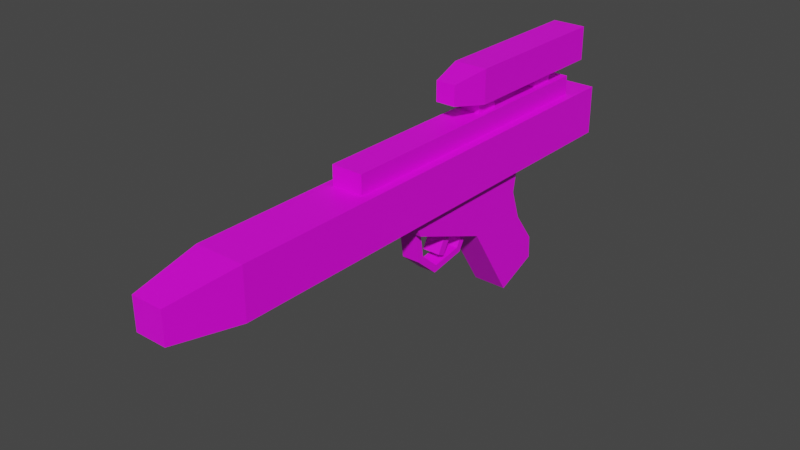 # Source: INV-DH17.blend  (saved by Blender 2.80.75; exported with 4.5.12 LTS)
import bpy
from mathutils import Matrix  # noqa: F401  (used for matrix-valued properties, if any)

bpy.ops.wm.read_factory_settings(use_empty=True)
scene = bpy.context.scene
scene.name = 'Scene'

# ---- collections
col_collection = bpy.data.collections.new('Collection'); scene.collection.children.link(col_collection)

# ---- images (referenced by path relative to the original .blend; pixels are not part of the script)
import os
ASSET_DIR = os.environ.get("B2B_ASSET_DIR", "")  # directory of the original .blend (textures are referenced by path, not embedded)
HERE = os.path.dirname(os.path.abspath(__file__))  # packed textures are extracted next to this script under _unpacked/

def load_image(name, relpath, width, height, colorspace="sRGB"):
    """Load a texture the original file referenced (path relative to the .blend, or extracted next to this script)."""
    p = next((c for c in (os.path.join(HERE, relpath), os.path.join(ASSET_DIR, relpath)) if relpath and os.path.exists(c)), "")
    if p:
        img = bpy.data.images.load(p, check_existing=True)
        img.name = name
    else:  # same state as the original file: an image datablock whose file is absent (Cycles renders it pink)
        img = bpy.data.images.new(name, width, height)
        img.source = "FILE"
        img.filepath = "//" + (relpath or name)
    img.colorspace_settings.name = colorspace
    return img
img_dh17_png = load_image('DH17.png', 'DH17.png', 1024, 1024, 'sRGB')

# ---- materials (node trees are filled in below, after node groups)
mat_mat_diffuse_cutout = bpy.data.materials.new('MAT_DIFFUSE_CUTOUT')
mat_mat_diffuse_cutout.use_transparent_shadow = False

# ---- material node trees
mat_mat_diffuse_cutout.use_nodes = True; mat_mat_diffuse_cutout.node_tree.nodes.clear()
_N = mat_mat_diffuse_cutout.node_tree.nodes; _L = mat_mat_diffuse_cutout.node_tree.links
n0 = _N.new('ShaderNodeBsdfPrincipled'); n0.name = 'Principled BSDF'; n0.location = (10, 300)
n0.distribution = 'GGX'
n0.subsurface_method = 'BURLEY'
n0.inputs[3].default_value = 1.45
n0.inputs[27].default_value = (0.0, 0.0, 0.0, 1.0)
n0.inputs[28].default_value = 1.0
n1 = _N.new('ShaderNodeOutputMaterial'); n1.name = 'Material Output'; n1.location = (300, 300)
n2 = _N.new('ShaderNodeTexImage'); n2.name = 'Image Texture'; n2.location = (-280, 280)
n2.image = img_dh17_png
_L.new(n0.outputs[0], n1.inputs[0])
_L.new(n2.outputs[0], n0.inputs[0])
n1.is_active_output = True

# ---- world
world_world = bpy.data.worlds.new('World'); scene.world = world_world
world_world.use_nodes = True; world_world.node_tree.nodes.clear()
_N = world_world.node_tree.nodes; _L = world_world.node_tree.links
n0 = _N.new('ShaderNodeOutputWorld'); n0.name = 'World Output'; n0.location = (300, 300)
n1 = _N.new('ShaderNodeBackground'); n1.name = 'Background'; n1.location = (10, 300)
n1.inputs[0].default_value = (0.05088, 0.05088, 0.05088, 1.0)
_L.new(n1.outputs[0], n0.inputs[0])
n0.is_active_output = True
world_world.color = (0.05088, 0.05088, 0.05088)
world_world.use_sun_shadow = False
world_world.sun_shadow_jitter_overblur = 0.0

# ---- meshes
me_cube = bpy.data.meshes.new('Cube')
me_cube.from_pydata([(-1.0, -10.34, 1.708), (-1.0, -10.34, 3.708), (-1.0, 9.017, 1.708), (-1.0, 9.017, 3.708), (1.0, -10.34, 1.708), (1.0, -10.34, 3.708), (1.0, 9.017, 1.708), (1.0, 9.017, 3.708), (-0.6273, -13.08, 2.081), (-0.6273, -13.08, 3.335), (0.6273, -13.08, 3.335), (0.6273, -13.08, 2.081), (-0.6328, -4.74, 3.708), (-0.6328, 7.575, 3.708), (0.6328, -4.74, 3.708), (0.6328, 7.575, 3.708), (-0.6328, -4.74, 4.493), (-0.6328, 7.575, 4.493), (0.6328, 7.575, 4.493), (0.6328, -4.74, 4.493), (-0.6812, 8.518, 4.931), (-0.6812, 8.518, 6.293), (0.6811, 8.518, 4.931), (0.6811, 8.518, 6.293), (-0.6812, 1.923, 6.293), (-0.6812, 1.923, 4.931), (0.6811, 1.923, 4.931), (0.6811, 1.923, 6.293), (-0.3989, 0.4661, 6.011), (-0.3989, 0.4661, 5.213), (0.3989, 0.4661, 5.213), (0.3989, 0.4661, 6.011), (-0.4035, 6.566, 4.931), (0.4035, 6.566, 4.931), (-0.4035, 5.589, 4.931), (0.4035, 5.589, 4.931), (-0.4035, 2.96, 4.931), (0.4035, 2.96, 4.931), (-0.4035, 1.983, 4.931), (0.4035, 1.983, 4.931), (0.4035, 6.566, 4.385), (-0.4035, 6.566, 4.385), (0.4035, 5.589, 4.385), (-0.4035, 5.589, 4.385), (-0.4035, 2.96, 4.385), (0.4035, 2.96, 4.385), (0.4035, 1.983, 4.385), (-0.4035, 1.983, 4.385), (-0.3669, -1.359, 1.212), (0.3669, -1.359, 1.212), (-0.3669, -1.163, -0.117), (0.3669, -1.163, -0.117), (-0.3669, -0.3745, -0.8164), (0.3669, -0.3745, -0.8164), (-0.3669, 0.8945, -0.5958), (0.3669, 0.8945, -0.5958), (-0.3669, 1.366, 0.2688), (0.3669, 1.366, 0.2688), (-0.3669, -1.645, 1.17), (0.3669, -1.645, 1.17), (-0.3669, -1.418, -0.2549), (0.3669, -1.418, -0.2549), (-0.3669, -0.4538, -1.095), (0.3669, -0.4538, -1.095), (-0.3669, 1.063, -0.8315), (0.3669, 1.063, -0.8315), (-0.3669, 1.621, 0.13), (0.3669, 1.621, 0.13), (-0.3669, 0.064, -0.5958), (0.3669, 0.064, -0.5958), (-0.3669, 0.5355, 0.2688), (0.3669, 0.5355, 0.2688), (0.3669, -0.2357, -0.4323), (-0.3669, -0.2357, -0.4323), (0.3669, 0.2357, 0.4323), (-0.3669, 0.2357, 0.4323), (-0.6995, 4.268, 1.948), (-0.6995, 5.45, -2.775), (0.6995, 4.268, 1.948), (0.6995, 5.45, -2.775), (-0.6995, 5.398, -1.838), (-0.6995, 4.473, -0.5761), (-0.6995, 4.036, 0.686), (0.6995, 4.036, 0.686), (0.6995, 4.473, -0.5761), (0.6995, 5.398, -1.838), (-0.6995, 3.69, -3.505), (0.6995, 3.69, -3.505), (-0.6995, -1.735, 1.041), (0.6995, -1.735, 1.041), (0.6995, 1.703, -0.3178), (-0.6995, 1.703, -0.3178), (-0.6995, -2.163, 1.954), (0.6995, -2.163, 1.954)], [], [(69, 72, 73, 68), (7, 5, 4, 6), (72, 74, 75, 73), (5, 10, 11, 4), (28, 29, 30, 31), (66, 67, 65, 64), (3, 1, 5, 7), (1, 9, 10, 5), (1, 0, 8, 9), (58, 48, 50, 60), (3, 7, 6, 2), (14, 12, 13, 15), (36, 37, 45, 44), (14, 19, 16, 12), (13, 17, 18, 15), (39, 38, 47, 46), (12, 16, 17, 13), (66, 64, 54, 56), (33, 35, 42, 40), (51, 53, 52, 50), (21, 20, 25, 24), (22, 23, 27, 26), (64, 65, 63, 62), (26, 27, 31, 30), (25, 26, 30, 29), (27, 24, 28, 31), (79, 77, 80, 85), (35, 33, 32, 34), (77, 79, 87, 86), (41, 40, 42, 43), (44, 45, 46, 47), (15, 18, 19, 14), (34, 32, 41, 43), (32, 33, 40, 41), (37, 39, 46, 45), (22, 20, 21, 23), (23, 21, 24, 27), (35, 34, 43, 42), (38, 36, 44, 47), (49, 51, 50, 48), (57, 67, 66, 56), (53, 55, 54, 52), (83, 82, 76, 78), (55, 57, 56, 54), (48, 58, 59, 49), (70, 75, 74, 71), (62, 63, 61, 60), (87, 85, 84, 90), (60, 50, 52, 62), (70, 71, 69, 68), (20, 22, 26, 25), (10, 9, 8, 11), (4, 11, 8, 0), (84, 81, 82, 83), (69, 71, 74, 72), (17, 16, 19, 18), (88, 89, 93, 92), (1, 3, 2, 0), (90, 89, 88, 91), (86, 87, 90, 91), (39, 37, 36, 38), (60, 61, 59, 58), (80, 81, 84, 85), (68, 73, 75, 70), (81, 91, 82), (76, 82, 91, 92), (65, 67, 57, 55), (59, 61, 51, 49), (90, 83, 78, 93), (53, 51, 61, 63), (24, 25, 29, 28), (54, 64, 62, 52), (92, 91, 88), (55, 53, 63, 65), (86, 80, 77), (85, 87, 79), (90, 93, 89), (86, 91, 81, 80), (83, 90, 84), (6, 4, 0, 2)])
_uv = me_cube.uv_layers.new(name='UVMap')
_uv.uv.foreach_set('vector', [0.8458, 0.2107, 0.8502, 0.2107, 0.8502, 0.2203, 0.8458, 0.2203, 0.3153, 0.8906, 0.3153, 0.5692, 0.3513, 0.5692, 0.3513, 0.8906, 0.8318, 0.3238, 0.8318, 0.3121, 0.8422, 0.3121, 0.8422, 0.3238, 0.5513, 0.07531, 0.5566, 0.0391, 0.5746, 0.0391, 0.5799, 0.07531, 0.871, 0.3068, 0.8596, 0.3068, 0.8596, 0.3174, 0.871, 0.3174, 0.8147, 0.312, 0.8252, 0.312, 0.8252, 0.3246, 0.8147, 0.3246, 0.4088, 0.8856, 0.4088, 0.5673, 0.4448, 0.5673, 0.4448, 0.8856, 0.6256, 0.07379, 0.6309, 0.03859, 0.6489, 0.03859, 0.6542, 0.07379, 0.5885, 0.2945, 0.617, 0.2945, 0.6117, 0.3307, 0.5938, 0.3307, 0.8383, 0.2341, 0.8402, 0.2375, 0.8232, 0.2457, 0.8201, 0.2431, 0.5192, 0.8719, 0.5192, 0.8387, 0.5552, 0.8387, 0.5552, 0.8719, 0.6663, 0.4993, 0.689, 0.4993, 0.689, 0.7037, 0.6663, 0.7037, 0.5251, 0.8923, 0.5251, 0.8789, 0.5153, 0.8789, 0.5153, 0.8923, 0.485, 0.8642, 0.4991, 0.8642, 0.4991, 0.8853, 0.485, 0.8853, 0.7087, 0.7561, 0.6946, 0.7561, 0.6946, 0.7351, 0.7087, 0.7351, 0.576, 0.8908, 0.576, 0.8774, 0.5662, 0.8774, 0.5662, 0.8908, 0.5938, 0.8953, 0.5796, 0.8953, 0.5796, 0.6908, 0.5938, 0.6908, 0.8395, 0.2793, 0.8239, 0.2765, 0.8263, 0.2734, 0.8402, 0.2756, 0.6162, 0.8663, 0.6162, 0.8826, 0.626, 0.8826, 0.626, 0.8663, 0.8116, 0.2903, 0.8116, 0.3019, 0.8011, 0.3019, 0.8011, 0.2903, 0.4857, 0.8139, 0.5102, 0.8139, 0.5102, 0.7044, 0.4857, 0.7044, 0.4783, 0.6802, 0.4538, 0.6802, 0.4538, 0.7897, 0.4783, 0.7897, 0.8563, 0.3203, 0.8458, 0.3203, 0.8458, 0.3004, 0.8563, 0.3004, 0.6808, 0.2505, 0.6614, 0.2505, 0.6654, 0.2698, 0.6768, 0.2698, 0.7373, 0.183, 0.7567, 0.183, 0.7527, 0.1634, 0.7413, 0.1634, 0.712, 0.1826, 0.7314, 0.1826, 0.7274, 0.1635, 0.716, 0.1635, 0.5996, 0.7489, 0.6248, 0.7489, 0.6248, 0.7334, 0.5996, 0.7334, 0.6307, 0.7401, 0.6307, 0.7564, 0.6453, 0.7564, 0.6453, 0.7401, 0.4539, 0.8654, 0.4791, 0.8654, 0.4791, 0.8381, 0.4539, 0.8381, 0.598, 0.8824, 0.6126, 0.8824, 0.6126, 0.8663, 0.598, 0.8663, 0.6685, 0.7562, 0.683, 0.7562, 0.683, 0.7401, 0.6685, 0.7401, 0.7383, 0.7038, 0.7241, 0.7038, 0.7241, 0.4993, 0.7383, 0.4993, 0.5662, 0.8356, 0.5662, 0.8518, 0.576, 0.8518, 0.576, 0.8356, 0.528, 0.8789, 0.528, 0.8923, 0.5378, 0.8923, 0.5378, 0.8789, 0.4688, 0.8719, 0.4688, 0.8881, 0.4786, 0.8881, 0.4786, 0.8719, 0.5995, 0.8379, 0.5995, 0.8605, 0.624, 0.8605, 0.624, 0.8379, 0.5175, 0.8137, 0.542, 0.8137, 0.542, 0.7042, 0.5175, 0.7042, 0.7221, 0.7572, 0.7221, 0.7438, 0.7123, 0.7438, 0.7123, 0.7572, 0.576, 0.8729, 0.576, 0.8567, 0.5662, 0.8567, 0.5662, 0.8729, 0.8699, 0.2851, 0.8699, 0.3026, 0.8594, 0.3026, 0.8594, 0.2851, 0.7449, 0.331, 0.741, 0.331, 0.741, 0.3213, 0.7449, 0.3213, 0.8116, 0.3019, 0.8116, 0.318, 0.8011, 0.318, 0.8011, 0.3019, 0.5996, 0.6929, 0.6248, 0.6929, 0.6248, 0.6717, 0.5996, 0.6717, 0.66, 0.3274, 0.66, 0.3157, 0.6705, 0.3157, 0.6705, 0.3274, 0.7398, 0.331, 0.7358, 0.331, 0.7358, 0.3213, 0.7398, 0.3213, 0.73, 0.3213, 0.7345, 0.3213, 0.7345, 0.331, 0.73, 0.331, 0.8563, 0.3004, 0.8458, 0.3004, 0.8458, 0.2874, 0.8563, 0.2874, 0.6506, 0.5053, 0.6079, 0.5013, 0.6012, 0.5266, 0.6296, 0.5646, 0.8201, 0.2431, 0.8232, 0.2457, 0.8174, 0.2585, 0.8133, 0.2587, 0.8594, 0.3206, 0.8699, 0.3206, 0.8699, 0.332, 0.8594, 0.332, 0.5494, 0.8132, 0.5738, 0.8132, 0.5738, 0.7047, 0.5494, 0.7047, 0.705, 0.2882, 0.705, 0.3048, 0.6871, 0.3048, 0.6871, 0.2882, 0.5142, 0.07547, 0.5195, 0.03911, 0.5374, 0.03911, 0.5428, 0.07547, 0.5996, 0.7134, 0.6248, 0.7134, 0.6248, 0.6929, 0.5996, 0.6929, 0.8709, 0.2423, 0.8709, 0.2293, 0.8758, 0.2293, 0.8758, 0.2423, 0.6959, 0.7015, 0.6959, 0.499, 0.7186, 0.499, 0.7186, 0.7015, 0.6638, 0.8612, 0.6638, 0.838, 0.6473, 0.838, 0.6473, 0.8612, 0.3621, 0.8451, 0.3621, 0.5236, 0.398, 0.5236, 0.398, 0.8451, 0.6323, 0.6691, 0.6323, 0.7288, 0.6575, 0.7288, 0.6575, 0.6691, 0.6877, 0.8218, 0.7129, 0.8218, 0.7129, 0.7685, 0.6877, 0.7685, 0.6496, 0.7401, 0.6496, 0.7564, 0.6641, 0.7564, 0.6641, 0.7401, 0.8422, 0.3075, 0.8318, 0.3075, 0.8318, 0.2889, 0.8422, 0.2889, 0.6248, 0.7334, 0.6248, 0.7134, 0.5996, 0.7134, 0.5996, 0.7334, 0.7046, 0.3222, 0.6997, 0.3222, 0.6997, 0.3092, 0.7046, 0.3092, 0.4949, 0.6021, 0.5233, 0.5641, 0.4825, 0.5831, 0.4624, 0.5726, 0.4825, 0.5831, 0.5233, 0.5641, 0.5366, 0.4907, 0.7889, 0.2369, 0.8045, 0.2341, 0.8052, 0.2379, 0.7913, 0.24, 0.8033, 0.2793, 0.7851, 0.2703, 0.7882, 0.2678, 0.8052, 0.2759, 0.6296, 0.5646, 0.5889, 0.5456, 0.5688, 0.5561, 0.643, 0.638, 0.7824, 0.2549, 0.7882, 0.2678, 0.7851, 0.2703, 0.7783, 0.2547, 0.6867, 0.1828, 0.7061, 0.1828, 0.7021, 0.1635, 0.6907, 0.1635, 0.8263, 0.2734, 0.8239, 0.2765, 0.8133, 0.2587, 0.8174, 0.2585, 0.5366, 0.4907, 0.5233, 0.5641, 0.5442, 0.5059, 0.7913, 0.24, 0.7824, 0.2549, 0.7783, 0.2547, 0.7889, 0.2369, 0.5442, 0.6234, 0.5016, 0.6274, 0.5139, 0.638, 0.6079, 0.5013, 0.6506, 0.5053, 0.6202, 0.4907, 0.6296, 0.5646, 0.643, 0.638, 0.6506, 0.6229, 0.5442, 0.6234, 0.5233, 0.5641, 0.4949, 0.6021, 0.5016, 0.6274, 0.5889, 0.5456, 0.6296, 0.5646, 0.6012, 0.5266, 0.2686, 0.8907, 0.2686, 0.5694, 0.3046, 0.5694, 0.3046, 0.8907])
me_cube.materials.append(mat_mat_diffuse_cutout)
me_cube.use_remesh_fix_poles = True
me_cube.use_remesh_preserve_attributes = False
me_cube.use_mirror_vertex_groups = False
me_cube.update()

# ---- objects
ob_cube = bpy.data.objects.new('Cube', me_cube)

# ---- transforms, parenting, visibility, modifiers, constraints
ob_cube.location = (0.0, 0.0, 0.0)
ob_cube.scale = (0.2319, 0.2319, 0.2319)
ob_cube.lineart.crease_threshold = 0.0

# ---- collection membership
col_collection.objects.link(ob_cube)

# ---- scene / render settings (as saved in the file)
scene.frame_start = 1; scene.frame_end = 250; scene.frame_set(0)
scene.render.engine = 'BLENDER_EEVEE_NEXT'
scene.render.fps = 25
scene.cycles.samples = 128
scene.cycles.sampling_pattern = 'TABULATED_SOBOL'
scene.cycles.use_adaptive_sampling = False
scene.cycles.use_light_tree = False
scene.view_settings.view_transform = 'Filmic'
bpy.context.view_layer.update()

# ---- added for rendering (the .blend has no active camera and no usable light): camera, sun
cam_auto = bpy.data.cameras.new('AutoCamera')
cam_auto.lens = 50.0
cam_auto.sensor_width = 36.0
cam_auto.clip_end = 1000.0
ob_auto_camera = bpy.data.objects.new('AutoCamera', cam_auto)
scene.collection.objects.link(ob_auto_camera)
ob_auto_camera.location = (5.20377, -6.71595, 4.48631)
ob_auto_camera.rotation_euler = (1.09748, -7.21219e-08, 0.694738)
scene.camera = ob_auto_camera
light_auto_sun = bpy.data.lights.new('AutoSun', 'SUN')
light_auto_sun.energy = 3.0
light_auto_sun.angle = 0.0523599
ob_auto_sun = bpy.data.objects.new('AutoSun', light_auto_sun)
scene.collection.objects.link(ob_auto_sun)
ob_auto_sun.rotation_euler = (0.872665, 0.174533, 0.523599)
bpy.context.view_layer.update()
